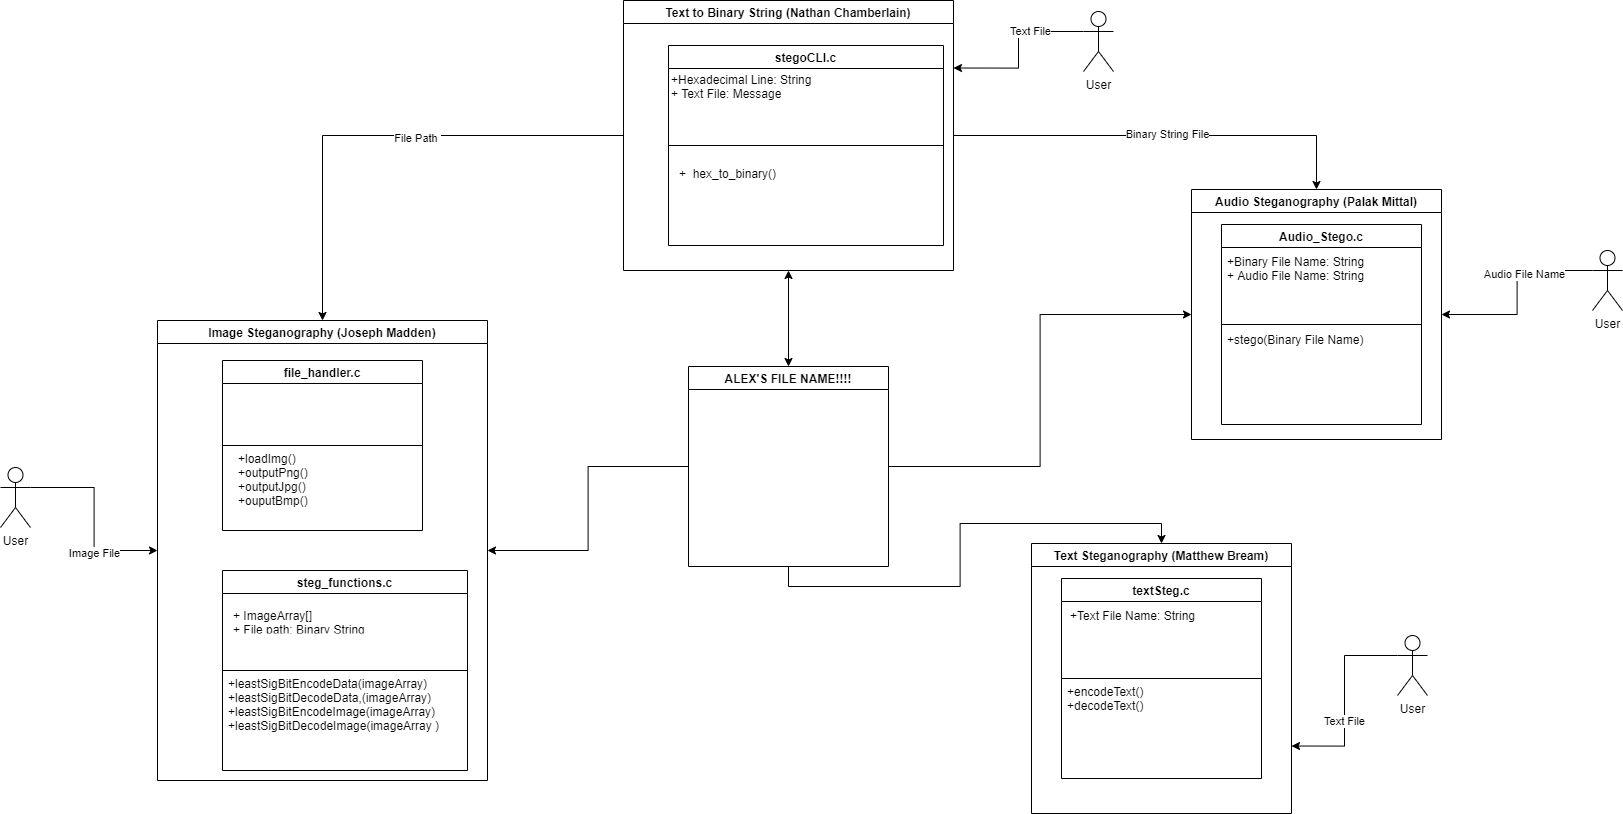

The diagram above was exported from draw.io. Its source (the exported page's mxGraphModel, read from the mxfile embedded in the PNG):
<mxGraphModel dx="2190" dy="1092" grid="0" gridSize="10" guides="1" tooltips="1" connect="1" arrows="1" fold="1" page="0" pageScale="1" pageWidth="827" pageHeight="1169" math="0" shadow="0">
  <root>
    <mxCell id="0" />
    <mxCell id="1" parent="0" />
    <mxCell id="y0lZOskhGWlnhPyeu4kJ-1" value="Image Steganography (Joseph Madden)" style="swimlane;" vertex="1" parent="1">
      <mxGeometry x="79" y="24" width="330" height="460" as="geometry" />
    </mxCell>
    <mxCell id="y0lZOskhGWlnhPyeu4kJ-22" value="steg_functions.c" style="swimlane;" vertex="1" parent="y0lZOskhGWlnhPyeu4kJ-1">
      <mxGeometry x="65" y="250" width="245" height="200" as="geometry" />
    </mxCell>
    <mxCell id="y0lZOskhGWlnhPyeu4kJ-8" value="+leastSigBitEncodeData(imageArray)&#10;+leastSigBitDecodeData,(imageArray)&#10;+leastSigBitEncodeImage(imageArray)&#10;+leastSigBitDecodeImage(imageArray )" style="text;strokeColor=none;fillColor=none;align=left;verticalAlign=top;spacingLeft=4;spacingRight=4;overflow=hidden;rotatable=0;points=[[0,0.5],[1,0.5]];portConstraint=eastwest;" vertex="1" parent="y0lZOskhGWlnhPyeu4kJ-22">
      <mxGeometry y="100" width="230" height="75" as="geometry" />
    </mxCell>
    <mxCell id="y0lZOskhGWlnhPyeu4kJ-26" value="+ ImageArray[]&#10;+ File path: Binary String " style="text;strokeColor=none;fillColor=none;align=left;verticalAlign=top;spacingLeft=4;spacingRight=4;overflow=hidden;rotatable=0;points=[[0,0.5],[1,0.5]];portConstraint=eastwest;" vertex="1" parent="y0lZOskhGWlnhPyeu4kJ-22">
      <mxGeometry x="5" y="32" width="190" height="26" as="geometry" />
    </mxCell>
    <mxCell id="y0lZOskhGWlnhPyeu4kJ-25" value="" style="endArrow=none;html=1;exitX=0;exitY=0.5;exitDx=0;exitDy=0;entryX=1;entryY=0.5;entryDx=0;entryDy=0;" edge="1" parent="y0lZOskhGWlnhPyeu4kJ-1" source="y0lZOskhGWlnhPyeu4kJ-22" target="y0lZOskhGWlnhPyeu4kJ-22">
      <mxGeometry width="50" height="50" relative="1" as="geometry">
        <mxPoint x="670" y="200" as="sourcePoint" />
        <mxPoint x="720" y="150" as="targetPoint" />
      </mxGeometry>
    </mxCell>
    <mxCell id="y0lZOskhGWlnhPyeu4kJ-21" value="file_handler.c" style="swimlane;" vertex="1" parent="y0lZOskhGWlnhPyeu4kJ-1">
      <mxGeometry x="65" y="40" width="200" height="170" as="geometry" />
    </mxCell>
    <mxCell id="y0lZOskhGWlnhPyeu4kJ-24" value="+loadImg()&#10;+outputPng()&#10;+outputJpg()&#10;+ouputBmp()" style="text;strokeColor=none;fillColor=none;align=left;verticalAlign=top;spacingLeft=4;spacingRight=4;overflow=hidden;rotatable=0;points=[[0,0.5],[1,0.5]];portConstraint=eastwest;" vertex="1" parent="y0lZOskhGWlnhPyeu4kJ-21">
      <mxGeometry x="10" y="85" width="140" height="70" as="geometry" />
    </mxCell>
    <mxCell id="y0lZOskhGWlnhPyeu4kJ-23" value="" style="endArrow=none;html=1;exitX=0;exitY=0.5;exitDx=0;exitDy=0;entryX=1;entryY=0.5;entryDx=0;entryDy=0;" edge="1" parent="y0lZOskhGWlnhPyeu4kJ-1" source="y0lZOskhGWlnhPyeu4kJ-21" target="y0lZOskhGWlnhPyeu4kJ-21">
      <mxGeometry width="50" height="50" relative="1" as="geometry">
        <mxPoint x="660" y="210" as="sourcePoint" />
        <mxPoint x="170" y="170" as="targetPoint" />
      </mxGeometry>
    </mxCell>
    <mxCell id="y0lZOskhGWlnhPyeu4kJ-53" style="edgeStyle=orthogonalEdgeStyle;rounded=0;orthogonalLoop=1;jettySize=auto;html=1;exitX=1;exitY=0.5;exitDx=0;exitDy=0;entryX=0.5;entryY=0;entryDx=0;entryDy=0;" edge="1" parent="1" source="y0lZOskhGWlnhPyeu4kJ-2" target="y0lZOskhGWlnhPyeu4kJ-3">
      <mxGeometry relative="1" as="geometry" />
    </mxCell>
    <mxCell id="y0lZOskhGWlnhPyeu4kJ-57" value="Binary String File" style="edgeLabel;html=1;align=center;verticalAlign=middle;resizable=0;points=[];" vertex="1" connectable="0" parent="y0lZOskhGWlnhPyeu4kJ-53">
      <mxGeometry x="0.0229" y="2" relative="1" as="geometry">
        <mxPoint x="-1" as="offset" />
      </mxGeometry>
    </mxCell>
    <mxCell id="y0lZOskhGWlnhPyeu4kJ-69" style="edgeStyle=orthogonalEdgeStyle;rounded=0;orthogonalLoop=1;jettySize=auto;html=1;exitX=0;exitY=0.5;exitDx=0;exitDy=0;" edge="1" parent="1" source="y0lZOskhGWlnhPyeu4kJ-2" target="y0lZOskhGWlnhPyeu4kJ-1">
      <mxGeometry relative="1" as="geometry" />
    </mxCell>
    <mxCell id="y0lZOskhGWlnhPyeu4kJ-71" value="File Path&amp;nbsp;" style="edgeLabel;html=1;align=center;verticalAlign=middle;resizable=0;points=[];" vertex="1" connectable="0" parent="y0lZOskhGWlnhPyeu4kJ-69">
      <mxGeometry x="-0.153" y="2" relative="1" as="geometry">
        <mxPoint x="-1" as="offset" />
      </mxGeometry>
    </mxCell>
    <mxCell id="y0lZOskhGWlnhPyeu4kJ-2" value="Text to Binary String (Nathan Chamberlain)" style="swimlane;" vertex="1" parent="1">
      <mxGeometry x="545" y="-296" width="330" height="270" as="geometry" />
    </mxCell>
    <mxCell id="y0lZOskhGWlnhPyeu4kJ-50" value="stegoCLI.c" style="swimlane;startSize=23;" vertex="1" parent="y0lZOskhGWlnhPyeu4kJ-2">
      <mxGeometry x="45" y="45" width="275" height="200" as="geometry" />
    </mxCell>
    <mxCell id="y0lZOskhGWlnhPyeu4kJ-33" value="+  hex_to_binary()" style="text;strokeColor=none;fillColor=none;align=left;verticalAlign=top;spacingLeft=4;spacingRight=4;overflow=hidden;rotatable=0;points=[[0,0.5],[1,0.5]];portConstraint=eastwest;" vertex="1" parent="y0lZOskhGWlnhPyeu4kJ-50">
      <mxGeometry x="5" y="115" width="140" height="30" as="geometry" />
    </mxCell>
    <mxCell id="y0lZOskhGWlnhPyeu4kJ-37" value="+Hexadecimal Line: String&#10;+ Text File: Message" style="text;strokeColor=none;fillColor=none;align=left;verticalAlign=top;spacingLeft=4;spacingRight=4;overflow=hidden;rotatable=0;points=[[0,0.5],[1,0.5]];portConstraint=eastwest;" vertex="1" parent="y0lZOskhGWlnhPyeu4kJ-50">
      <mxGeometry x="-3" y="21" width="270" height="42" as="geometry" />
    </mxCell>
    <mxCell id="y0lZOskhGWlnhPyeu4kJ-51" value="" style="endArrow=none;html=1;exitX=0;exitY=0.5;exitDx=0;exitDy=0;entryX=1;entryY=0.5;entryDx=0;entryDy=0;" edge="1" parent="y0lZOskhGWlnhPyeu4kJ-2" source="y0lZOskhGWlnhPyeu4kJ-50" target="y0lZOskhGWlnhPyeu4kJ-50">
      <mxGeometry width="50" height="50" relative="1" as="geometry">
        <mxPoint x="-70" y="520" as="sourcePoint" />
        <mxPoint x="-20" y="470" as="targetPoint" />
      </mxGeometry>
    </mxCell>
    <mxCell id="y0lZOskhGWlnhPyeu4kJ-3" value="Audio Steganography (Palak Mittal)" style="swimlane;" vertex="1" parent="1">
      <mxGeometry x="1113" y="-107" width="250" height="250" as="geometry" />
    </mxCell>
    <mxCell id="y0lZOskhGWlnhPyeu4kJ-28" value="+stego(Binary File Name)" style="text;strokeColor=none;fillColor=none;align=left;verticalAlign=top;spacingLeft=4;spacingRight=4;overflow=hidden;rotatable=0;points=[[0,0.5],[1,0.5]];portConstraint=eastwest;" vertex="1" parent="y0lZOskhGWlnhPyeu4kJ-3">
      <mxGeometry x="30" y="137" width="177" height="26" as="geometry" />
    </mxCell>
    <mxCell id="y0lZOskhGWlnhPyeu4kJ-20" value="Audio_Stego.c" style="swimlane;" vertex="1" parent="y0lZOskhGWlnhPyeu4kJ-3">
      <mxGeometry x="30" y="35" width="200" height="200" as="geometry" />
    </mxCell>
    <mxCell id="y0lZOskhGWlnhPyeu4kJ-15" value="+Binary File Name: String&#10;+ Audio File Name: String" style="text;strokeColor=none;fillColor=none;align=left;verticalAlign=top;spacingLeft=4;spacingRight=4;overflow=hidden;rotatable=0;points=[[0,0.5],[1,0.5]];portConstraint=eastwest;" vertex="1" parent="y0lZOskhGWlnhPyeu4kJ-20">
      <mxGeometry y="24" width="164" height="57" as="geometry" />
    </mxCell>
    <mxCell id="y0lZOskhGWlnhPyeu4kJ-27" value="" style="endArrow=none;html=1;exitX=0;exitY=0.5;exitDx=0;exitDy=0;entryX=1;entryY=0.5;entryDx=0;entryDy=0;" edge="1" parent="y0lZOskhGWlnhPyeu4kJ-3" source="y0lZOskhGWlnhPyeu4kJ-20" target="y0lZOskhGWlnhPyeu4kJ-20">
      <mxGeometry width="50" height="50" relative="1" as="geometry">
        <mxPoint x="-270" y="200" as="sourcePoint" />
        <mxPoint x="-220" y="150" as="targetPoint" />
      </mxGeometry>
    </mxCell>
    <mxCell id="y0lZOskhGWlnhPyeu4kJ-4" value="Text Steganography (Matthew Bream)" style="swimlane;" vertex="1" parent="1">
      <mxGeometry x="953" y="247" width="260" height="270" as="geometry" />
    </mxCell>
    <mxCell id="y0lZOskhGWlnhPyeu4kJ-48" value="textSteg.c" style="swimlane;startSize=23;" vertex="1" parent="y0lZOskhGWlnhPyeu4kJ-4">
      <mxGeometry x="30" y="35" width="200" height="200" as="geometry" />
    </mxCell>
    <mxCell id="y0lZOskhGWlnhPyeu4kJ-56" value="+encodeText()&#10;+decodeText()" style="text;strokeColor=none;fillColor=none;align=left;verticalAlign=top;spacingLeft=4;spacingRight=4;overflow=hidden;rotatable=0;points=[[0,0.5],[1,0.5]];portConstraint=eastwest;" vertex="1" parent="y0lZOskhGWlnhPyeu4kJ-48">
      <mxGeometry y="100" width="120" height="40" as="geometry" />
    </mxCell>
    <mxCell id="y0lZOskhGWlnhPyeu4kJ-77" value="+Text File Name: String" style="text;strokeColor=none;fillColor=none;align=left;verticalAlign=top;spacingLeft=4;spacingRight=4;overflow=hidden;rotatable=0;points=[[0,0.5],[1,0.5]];portConstraint=eastwest;" vertex="1" parent="y0lZOskhGWlnhPyeu4kJ-48">
      <mxGeometry x="3" y="24" width="164" height="57" as="geometry" />
    </mxCell>
    <mxCell id="y0lZOskhGWlnhPyeu4kJ-49" value="" style="endArrow=none;html=1;exitX=0;exitY=0.5;exitDx=0;exitDy=0;entryX=1;entryY=0.5;entryDx=0;entryDy=0;" edge="1" parent="y0lZOskhGWlnhPyeu4kJ-4" source="y0lZOskhGWlnhPyeu4kJ-48" target="y0lZOskhGWlnhPyeu4kJ-48">
      <mxGeometry width="50" height="50" relative="1" as="geometry">
        <mxPoint x="80" y="-220" as="sourcePoint" />
        <mxPoint x="130" y="-270" as="targetPoint" />
      </mxGeometry>
    </mxCell>
    <mxCell id="y0lZOskhGWlnhPyeu4kJ-41" style="edgeStyle=orthogonalEdgeStyle;rounded=0;orthogonalLoop=1;jettySize=auto;html=1;exitX=0;exitY=0.5;exitDx=0;exitDy=0;entryX=1;entryY=0.5;entryDx=0;entryDy=0;" edge="1" parent="1" source="y0lZOskhGWlnhPyeu4kJ-38" target="y0lZOskhGWlnhPyeu4kJ-1">
      <mxGeometry relative="1" as="geometry" />
    </mxCell>
    <mxCell id="y0lZOskhGWlnhPyeu4kJ-42" style="edgeStyle=orthogonalEdgeStyle;rounded=0;orthogonalLoop=1;jettySize=auto;html=1;exitX=0.5;exitY=1;exitDx=0;exitDy=0;entryX=0.5;entryY=0;entryDx=0;entryDy=0;" edge="1" parent="1" source="y0lZOskhGWlnhPyeu4kJ-38" target="y0lZOskhGWlnhPyeu4kJ-4">
      <mxGeometry relative="1" as="geometry" />
    </mxCell>
    <mxCell id="y0lZOskhGWlnhPyeu4kJ-43" style="edgeStyle=orthogonalEdgeStyle;rounded=0;orthogonalLoop=1;jettySize=auto;html=1;exitX=1;exitY=0.5;exitDx=0;exitDy=0;entryX=0;entryY=0.5;entryDx=0;entryDy=0;" edge="1" parent="1" source="y0lZOskhGWlnhPyeu4kJ-38" target="y0lZOskhGWlnhPyeu4kJ-3">
      <mxGeometry relative="1" as="geometry" />
    </mxCell>
    <mxCell id="y0lZOskhGWlnhPyeu4kJ-38" value="ALEX'S FILE NAME!!!!" style="swimlane;" vertex="1" parent="1">
      <mxGeometry x="610" y="70" width="200" height="200" as="geometry" />
    </mxCell>
    <mxCell id="y0lZOskhGWlnhPyeu4kJ-45" value="" style="endArrow=classic;startArrow=classic;html=1;entryX=0.5;entryY=0;entryDx=0;entryDy=0;exitX=0.5;exitY=1;exitDx=0;exitDy=0;" edge="1" parent="1" source="y0lZOskhGWlnhPyeu4kJ-2" target="y0lZOskhGWlnhPyeu4kJ-38">
      <mxGeometry width="50" height="50" relative="1" as="geometry">
        <mxPoint x="610" y="10" as="sourcePoint" />
        <mxPoint x="610" y="210" as="targetPoint" />
      </mxGeometry>
    </mxCell>
    <mxCell id="y0lZOskhGWlnhPyeu4kJ-59" style="edgeStyle=orthogonalEdgeStyle;rounded=0;orthogonalLoop=1;jettySize=auto;html=1;exitX=0;exitY=0.3333333333333333;exitDx=0;exitDy=0;exitPerimeter=0;entryX=1;entryY=0.5;entryDx=0;entryDy=0;" edge="1" parent="1" source="y0lZOskhGWlnhPyeu4kJ-58" target="y0lZOskhGWlnhPyeu4kJ-3">
      <mxGeometry relative="1" as="geometry" />
    </mxCell>
    <mxCell id="y0lZOskhGWlnhPyeu4kJ-63" value="Audio File Name" style="edgeLabel;html=1;align=center;verticalAlign=middle;resizable=0;points=[];" vertex="1" connectable="0" parent="y0lZOskhGWlnhPyeu4kJ-59">
      <mxGeometry x="-0.3051" y="3" relative="1" as="geometry">
        <mxPoint x="-1" as="offset" />
      </mxGeometry>
    </mxCell>
    <mxCell id="y0lZOskhGWlnhPyeu4kJ-58" value="User" style="shape=umlActor;verticalLabelPosition=bottom;verticalAlign=top;html=1;outlineConnect=0;" vertex="1" parent="1">
      <mxGeometry x="1514" y="-46" width="30" height="60" as="geometry" />
    </mxCell>
    <mxCell id="y0lZOskhGWlnhPyeu4kJ-67" style="edgeStyle=orthogonalEdgeStyle;rounded=0;orthogonalLoop=1;jettySize=auto;html=1;exitX=1;exitY=0.3333333333333333;exitDx=0;exitDy=0;exitPerimeter=0;entryX=0;entryY=0.5;entryDx=0;entryDy=0;" edge="1" parent="1" source="y0lZOskhGWlnhPyeu4kJ-66" target="y0lZOskhGWlnhPyeu4kJ-1">
      <mxGeometry relative="1" as="geometry" />
    </mxCell>
    <mxCell id="y0lZOskhGWlnhPyeu4kJ-68" value="Image File" style="edgeLabel;html=1;align=center;verticalAlign=middle;resizable=0;points=[];" vertex="1" connectable="0" parent="y0lZOskhGWlnhPyeu4kJ-67">
      <mxGeometry x="0.3263" y="-1" relative="1" as="geometry">
        <mxPoint y="1" as="offset" />
      </mxGeometry>
    </mxCell>
    <mxCell id="y0lZOskhGWlnhPyeu4kJ-66" value="User" style="shape=umlActor;verticalLabelPosition=bottom;verticalAlign=top;html=1;outlineConnect=0;" vertex="1" parent="1">
      <mxGeometry x="-78" y="171" width="30" height="60" as="geometry" />
    </mxCell>
    <mxCell id="y0lZOskhGWlnhPyeu4kJ-75" style="edgeStyle=orthogonalEdgeStyle;rounded=0;orthogonalLoop=1;jettySize=auto;html=1;exitX=0;exitY=0.3333333333333333;exitDx=0;exitDy=0;exitPerimeter=0;entryX=1;entryY=0.75;entryDx=0;entryDy=0;" edge="1" parent="1" source="y0lZOskhGWlnhPyeu4kJ-73" target="y0lZOskhGWlnhPyeu4kJ-4">
      <mxGeometry relative="1" as="geometry" />
    </mxCell>
    <mxCell id="y0lZOskhGWlnhPyeu4kJ-76" value="Text File" style="edgeLabel;html=1;align=center;verticalAlign=middle;resizable=0;points=[];" vertex="1" connectable="0" parent="y0lZOskhGWlnhPyeu4kJ-75">
      <mxGeometry x="0.1904" y="-1" relative="1" as="geometry">
        <mxPoint as="offset" />
      </mxGeometry>
    </mxCell>
    <mxCell id="y0lZOskhGWlnhPyeu4kJ-73" value="User" style="shape=umlActor;verticalLabelPosition=bottom;verticalAlign=top;html=1;outlineConnect=0;" vertex="1" parent="1">
      <mxGeometry x="1319" y="339" width="30" height="60" as="geometry" />
    </mxCell>
    <mxCell id="y0lZOskhGWlnhPyeu4kJ-79" style="edgeStyle=orthogonalEdgeStyle;rounded=0;orthogonalLoop=1;jettySize=auto;html=1;exitX=0;exitY=0.3333333333333333;exitDx=0;exitDy=0;exitPerimeter=0;entryX=1;entryY=0.25;entryDx=0;entryDy=0;" edge="1" parent="1" source="y0lZOskhGWlnhPyeu4kJ-78" target="y0lZOskhGWlnhPyeu4kJ-2">
      <mxGeometry relative="1" as="geometry" />
    </mxCell>
    <mxCell id="y0lZOskhGWlnhPyeu4kJ-80" value="Text File" style="edgeLabel;html=1;align=center;verticalAlign=middle;resizable=0;points=[];" vertex="1" connectable="0" parent="y0lZOskhGWlnhPyeu4kJ-79">
      <mxGeometry x="-0.3408" y="-1" relative="1" as="geometry">
        <mxPoint as="offset" />
      </mxGeometry>
    </mxCell>
    <mxCell id="y0lZOskhGWlnhPyeu4kJ-78" value="User" style="shape=umlActor;verticalLabelPosition=bottom;verticalAlign=top;html=1;outlineConnect=0;" vertex="1" parent="1">
      <mxGeometry x="1005" y="-285" width="30" height="60" as="geometry" />
    </mxCell>
  </root>
</mxGraphModel>